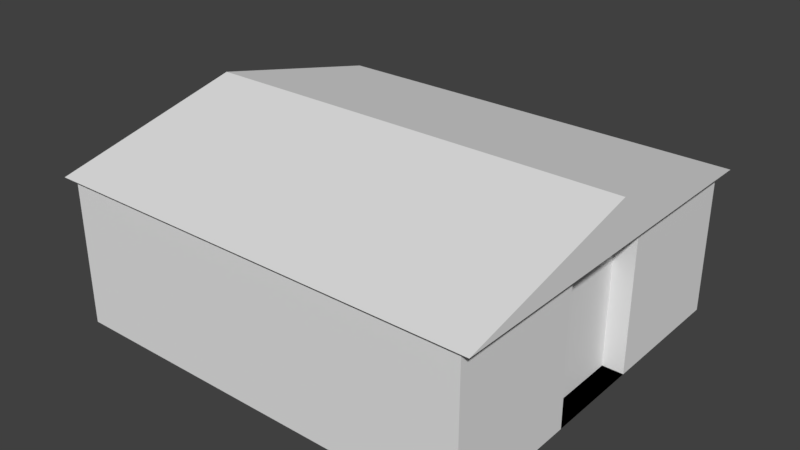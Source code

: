 # Source: Sleeping_Quarters.blend  (saved by Blender 2.78.0; exported with 4.5.12 LTS)
import bpy
from mathutils import Matrix  # noqa: F401  (used for matrix-valued properties, if any)

bpy.ops.wm.read_factory_settings(use_empty=True)
scene = bpy.context.scene
scene.name = 'Scene'

# ---- collections
col_collection_1 = bpy.data.collections.new('Collection 1'); scene.collection.children.link(col_collection_1)

# ---- world
world_world = bpy.data.worlds.new('World'); scene.world = world_world
world_world.color = (0.05088, 0.05088, 0.05088)
world_world.use_sun_shadow = False
world_world.sun_shadow_jitter_overblur = 0.0
world_world.cycles.sampling_method = 'MANUAL'

# ---- meshes
me_cube_002 = bpy.data.meshes.new('Cube.002')
me_cube_002.from_pydata([(-1.0, -1.0, 0.0), (-1.0, 0.0, 0.3048), (-1.0, 1.0, 0.0), (1.0, -1.0, 0.0), (1.0, 0.0, 0.3048), (1.0, 1.0, 0.0)], [], [(5, 4, 3), (2, 1, 4, 5), (0, 1, 2), (3, 4, 1, 0), (2, 5, 3, 0)])
me_cube_002.use_remesh_preserve_volume = False
me_cube_002.use_remesh_preserve_attributes = False
me_cube_002.use_mirror_vertex_groups = False
me_cube_002.update()
me_cube_001 = bpy.data.meshes.new('Cube.001')
me_cube_001.from_pydata([(-1.0, -1.0, 0.0), (-1.0, -1.0, 1.0), (-1.0, 1.0, 0.0), (-1.0, 1.0, 1.0), (1.0, -1.0, 0.0), (1.0, -1.0, 1.0), (1.0, 1.0, 0.0), (1.0, 1.0, 1.0), (1.0, 0.0, 0.0), (1.0, 0.2638, 0.0), (1.0, -0.2638, 0.0), (1.0, 0.0, 1.0), (1.0, -0.2638, 1.0), (1.0, 0.2638, 1.0), (0.9, 0.0, 0.0), (0.9, 0.2638, 0.0), (0.9, -0.2638, 0.0), (0.9, 0.0, 1.0), (0.9, -0.2638, 1.0), (0.9, 0.2638, 1.0)], [], [(0, 1, 3, 2), (2, 3, 7, 6), (12, 5, 4, 10), (4, 5, 1, 0), (2, 6, 9, 8, 10, 4, 0), (7, 3, 1, 5, 12, 11, 13), (7, 13, 9, 6), (13, 11, 17, 19), (16, 14, 15, 19, 17, 18), (8, 9, 15, 14), (12, 10, 16, 18), (11, 12, 18, 17), (10, 8, 14, 16), (9, 13, 19, 15)])
me_cube_001.use_remesh_preserve_volume = False
me_cube_001.use_remesh_preserve_attributes = False
me_cube_001.use_mirror_vertex_groups = False
me_cube_001.update()

# ---- objects
ob_cube_001 = bpy.data.objects.new('Cube.001', me_cube_002)
ob_cube = bpy.data.objects.new('Cube', me_cube_001)

# ---- transforms, parenting, visibility, modifiers, constraints
ob_cube_001.location = (0.0, 0.0, 2.134)
ob_cube_001.scale = (3.2, 2.819, 2.134)
ob_cube_001.lineart.crease_threshold = 0.0
ob_cube.location = (0.0, 0.0, 0.0)
ob_cube.scale = (3.048, 2.743, 2.134)
ob_cube.lineart.crease_threshold = 0.0

# ---- collection membership
col_collection_1.objects.link(ob_cube_001)
col_collection_1.objects.link(ob_cube)

# ---- scene / render settings (as saved in the file)
scene.frame_start = 1; scene.frame_end = 250; scene.frame_set(1)
scene.render.engine = 'BLENDER_EEVEE_NEXT'
scene.render.resolution_percentage = 50
scene.render.dither_intensity = 0.0
scene.cycles.use_denoising = False
scene.cycles.samples = 128
scene.cycles.sampling_pattern = 'TABULATED_SOBOL'
scene.cycles.light_sampling_threshold = 0.0
scene.cycles.use_adaptive_sampling = False
scene.cycles.use_light_tree = False
scene.cycles.blur_glossy = 0.0
scene.cycles.sample_clamp_indirect = 0.0
scene.view_settings.view_transform = 'Standard'
bpy.context.view_layer.update()

# ---- added for rendering (the .blend has no active camera and no usable light): camera, sun
cam_auto = bpy.data.cameras.new('AutoCamera')
cam_auto.lens = 50.0
cam_auto.sensor_width = 36.0
cam_auto.clip_end = 1000.0
ob_auto_camera = bpy.data.objects.new('AutoCamera', cam_auto)
scene.collection.objects.link(ob_auto_camera)
ob_auto_camera.location = (8.30213, -9.96256, 8.03367)
ob_auto_camera.rotation_euler = (1.09748, -7.21219e-08, 0.694738)
scene.camera = ob_auto_camera
light_auto_sun = bpy.data.lights.new('AutoSun', 'SUN')
light_auto_sun.energy = 3.0
light_auto_sun.angle = 0.0523599
ob_auto_sun = bpy.data.objects.new('AutoSun', light_auto_sun)
scene.collection.objects.link(ob_auto_sun)
ob_auto_sun.rotation_euler = (0.872665, 0.174533, 0.523599)
bpy.context.view_layer.update()
